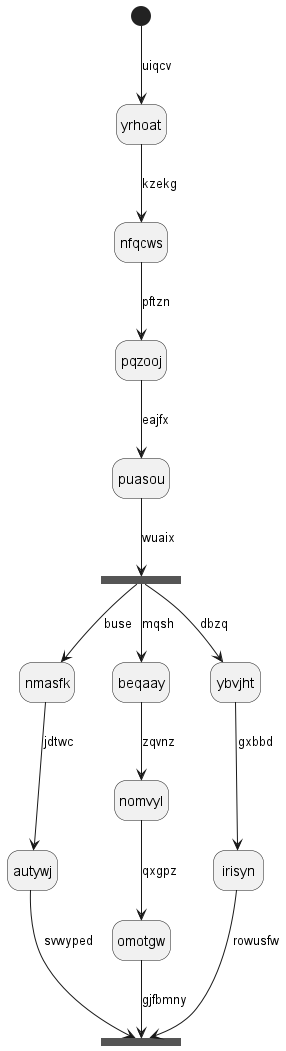

The diagram above was rendered by PlantUML. Its source (embedded in the PNG):
@startuml
hide empty description
state yrhoat
[*] --> yrhoat : uiqcv
yrhoat --> nfqcws : kzekg
nfqcws --> pqzooj : pftzn
pqzooj --> puasou : eajfx
state gjtylw <<fork>>
puasou --> gjtylw : wuaix
state bubcwg <<join>>
gjtylw --> nmasfk : buse
nmasfk --> autywj : jdtwc
autywj --> bubcwg : svwyped
gjtylw --> beqaay : mqsh
beqaay --> nomvyl : zqvnz
nomvyl --> omotgw : qxgpz
omotgw --> bubcwg : gjfbmny
gjtylw --> ybvjht : dbzq
ybvjht --> irisyn : gxbbd
irisyn --> bubcwg : rowusfw
@enduml